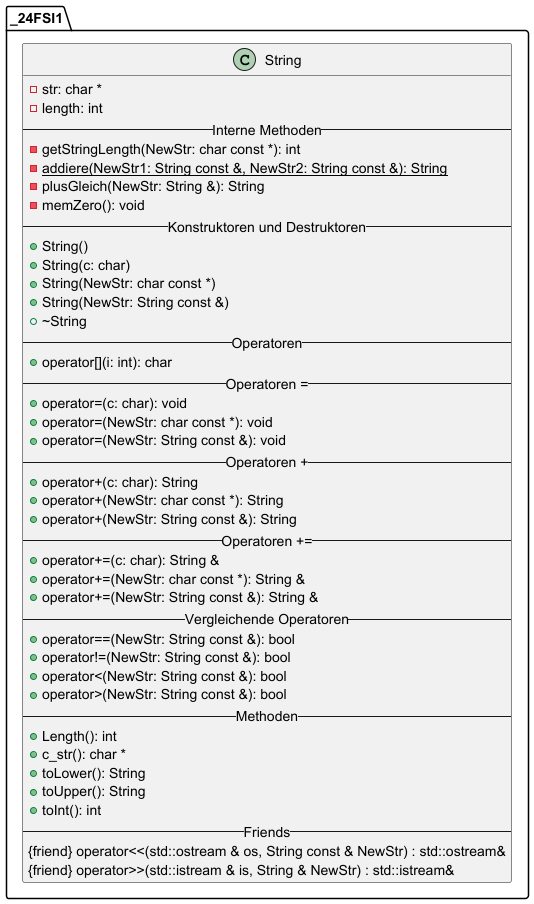

The diagram above was rendered by PlantUML. Its source (embedded in the PNG):
@startuml
'https://plantuml.com/class-diagram
set namespaceSeparator ::
class _24FSI1::String {
-str: char *
-length: int
-- Interne Methoden --
-getStringLength(NewStr: char const *): int
-{static}addiere(NewStr1: String const &, NewStr2: String const &): String
-plusGleich(NewStr: String &): String
-memZero(): void
-- Konstruktoren und Destruktoren --
+String()
+String(c: char)
+String(NewStr: char const *)
+String(NewStr: String const &)
+~String
-- Operatoren --
+operator[](i: int): char
-- Operatoren = --
+operator=(c: char): void
+operator=(NewStr: char const *): void
+operator=(NewStr: String const &): void
-- Operatoren + --
+operator+(c: char): String
+operator+(NewStr: char const *): String
+operator+(NewStr: String const &): String
-- Operatoren += --
+operator+=(c: char): String &
+operator+=(NewStr: char const *): String &
+operator+=(NewStr: String const &): String &
-- Vergleichende Operatoren --
+operator==(NewStr: String const &): bool
+operator!=(NewStr: String const &): bool
+operator<(NewStr: String const &): bool
+operator>(NewStr: String const &): bool
-- Methoden --
+Length(): int
+c_str(): char *
+toLower(): String
+toUpper(): String
+toInt(): int
-- Friends --
{friend} operator<<(std::ostream & os, String const & NewStr) : std::ostream&
{friend} operator>>(std::istream & is, String & NewStr) : std::istream&
}
}
@enduml